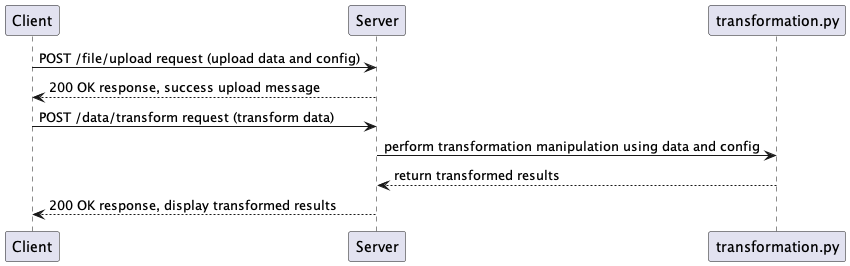

The diagram above was rendered by PlantUML. Its source (embedded in the PNG):
@startuml
Client -> Server: POST /file/upload request (upload data and config)
Server --> Client: 200 OK response, success upload message
Client -> Server: POST /data/transform request (transform data)
Server -> "transformation.py": perform transformation manipulation using data and config
"transformation.py" --> Server: return transformed results
Server --> Client: 200 OK response, display transformed results
@enduml